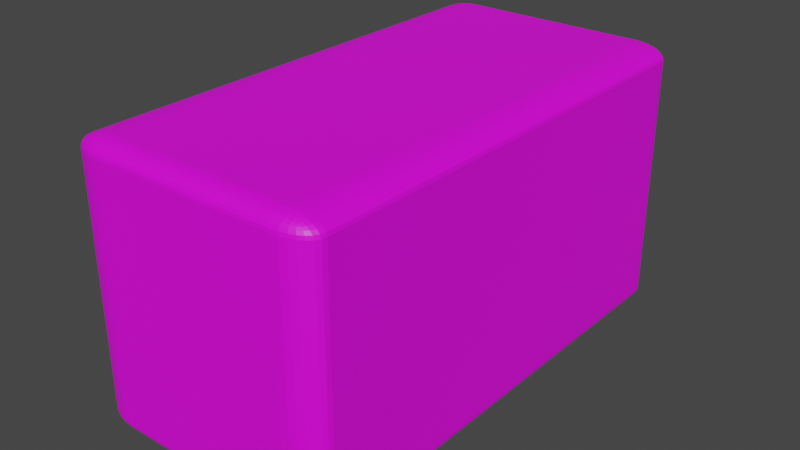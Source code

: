 # Source: NumpadButton4.blend  (saved by Blender 3.1.7; exported with 4.5.12 LTS)
import bpy
from mathutils import Matrix  # noqa: F401  (used for matrix-valued properties, if any)

bpy.ops.wm.read_factory_settings(use_empty=True)
scene = bpy.context.scene
scene.name = 'Scene'

# ---- collections
col_collection = bpy.data.collections.new('Collection'); scene.collection.children.link(col_collection)

# ---- images (referenced by path relative to the original .blend; pixels are not part of the script)
import os
ASSET_DIR = os.environ.get("B2B_ASSET_DIR", "")  # directory of the original .blend (textures are referenced by path, not embedded)
HERE = os.path.dirname(os.path.abspath(__file__))  # packed textures are extracted next to this script under _unpacked/

def load_image(name, relpath, width, height, colorspace="sRGB"):
    """Load a texture the original file referenced (path relative to the .blend, or extracted next to this script)."""
    p = next((c for c in (os.path.join(HERE, relpath), os.path.join(ASSET_DIR, relpath)) if relpath and os.path.exists(c)), "")
    if p:
        img = bpy.data.images.load(p, check_existing=True)
        img.name = name
    else:  # same state as the original file: an image datablock whose file is absent (Cycles renders it pink)
        img = bpy.data.images.new(name, width, height)
        img.source = "FILE"
        img.filepath = "//" + (relpath or name)
    img.colorspace_settings.name = colorspace
    return img
img_numpad4_png = load_image('numpad4.png', 'textures/numpad4.png', 1024, 1024, 'sRGB')

# ---- materials (node trees are filled in below, after node groups)
mat_material_014 = bpy.data.materials.new('Material.014')
mat_material_014.use_transparent_shadow = False

# ---- material node trees
mat_material_014.use_nodes = True; mat_material_014.node_tree.nodes.clear()
_N = mat_material_014.node_tree.nodes; _L = mat_material_014.node_tree.links
n0 = _N.new('ShaderNodeBsdfPrincipled'); n0.name = 'Principled BSDF'; n0.location = (10, 300)
n0.distribution = 'GGX'
n0.subsurface_method = 'RANDOM_WALK_SKIN'
n0.inputs[3].default_value = 1.45
n0.inputs[27].default_value = (0.0, 0.0, 0.0, 1.0)
n0.inputs[28].default_value = 1.0
n1 = _N.new('ShaderNodeOutputMaterial'); n1.name = 'Material Output'; n1.location = (300, 300)
n2 = _N.new('ShaderNodeTexImage'); n2.name = 'Image Texture'; n2.location = (-280, 275)
n2.image = img_numpad4_png
_L.new(n0.outputs[0], n1.inputs[0])
_L.new(n2.outputs[0], n0.inputs[0])
n1.is_active_output = True

# ---- world
world_world = bpy.data.worlds.new('World'); scene.world = world_world
world_world.use_nodes = True; world_world.node_tree.nodes.clear()
_N = world_world.node_tree.nodes; _L = world_world.node_tree.links
n0 = _N.new('ShaderNodeOutputWorld'); n0.name = 'World Output'; n0.location = (300, 300)
n1 = _N.new('ShaderNodeBackground'); n1.name = 'Background'; n1.location = (10, 300)
n1.inputs[0].default_value = (0.05088, 0.05088, 0.05088, 1.0)
_L.new(n1.outputs[0], n0.inputs[0])
n0.is_active_output = True
world_world.color = (0.05088, 0.05088, 0.05088)
world_world.use_sun_shadow = False
world_world.sun_shadow_jitter_overblur = 0.0

# ---- meshes
me_cube_012 = bpy.data.meshes.new('Cube.012')
me_cube_012.from_pydata([(-0.1893, -0.6162, -0.4816), (-0.1893, -0.6162, 0.4816), (-0.1893, 0.6162, -0.4816), (-0.1893, 0.6162, 0.4816), (0.1893, -0.6162, -0.4816), (0.1893, -0.6162, 0.4816), (0.1893, 0.6162, -0.4816), (0.1893, 0.6162, 0.4816)], [], [(0, 1, 3, 2), (2, 3, 7, 6), (6, 7, 5, 4), (4, 5, 1, 0), (2, 6, 4, 0), (7, 3, 1, 5)])
_uv = me_cube_012.uv_layers.new(name='UVMap')
_uv.uv.foreach_set('vector', [0.7294, 0.01837, 0.9794, 0.01837, 0.9794, 0.2684, 0.7294, 0.2684, 0.753, 0.229, 1.003, 0.229, 1.003, 0.479, 0.753, 0.479, 0.9103, 0.03429, 0.9161, 0.9682, 0.0306, 0.9795, 0.02487, 0.04555, 0.7333, 0.4875, 0.9833, 0.4875, 0.9833, 0.7375, 0.7333, 0.7375, 0.01082, 0.3793, 0.2608, 0.3793, 0.2608, 0.6293, 0.01082, 0.6293, 0.7451, 0.7389, 0.9951, 0.7389, 0.9951, 0.9889, 0.7451, 0.9889])
me_cube_012.materials.append(mat_material_014)
me_cube_012.materials.append(None)
me_cube_012.use_remesh_fix_poles = True
me_cube_012.use_remesh_preserve_attributes = False
me_cube_012.update()

# ---- objects
ob_cube_004 = bpy.data.objects.new('Cube.004', me_cube_012)

# ---- transforms, parenting, visibility, modifiers, constraints
ob_cube_004.location = (0.362, 0.6951, 2.657)
ob_cube_004.scale = (0.8908, 0.5301, 0.3745)
_m = ob_cube_004.modifiers.new('Bevel', 'BEVEL')
_m.width = 0.05
_m.width_pct = 0.05
_m.segments = 7

# ---- collection membership
col_collection.objects.link(ob_cube_004)

# ---- scene / render settings (as saved in the file)
scene.frame_start = 1; scene.frame_end = 250; scene.frame_set(1)
scene.render.engine = 'BLENDER_EEVEE_NEXT'
scene.cycles.sampling_pattern = 'TABULATED_SOBOL'
scene.cycles.use_light_tree = False
scene.view_settings.view_transform = 'Filmic'
bpy.context.view_layer.update()

# ---- added for rendering (the .blend has no active camera and no usable light): camera, sun
cam_auto = bpy.data.cameras.new('AutoCamera')
cam_auto.lens = 50.0
cam_auto.sensor_width = 36.0
cam_auto.clip_end = 1000.0
ob_auto_camera = bpy.data.objects.new('AutoCamera', cam_auto)
scene.collection.objects.link(ob_auto_camera)
ob_auto_camera.location = (1.11972, -0.21415, 3.26327)
ob_auto_camera.rotation_euler = (1.09748, -7.21219e-08, 0.694738)
scene.camera = ob_auto_camera
light_auto_sun = bpy.data.lights.new('AutoSun', 'SUN')
light_auto_sun.energy = 3.0
light_auto_sun.angle = 0.0523599
ob_auto_sun = bpy.data.objects.new('AutoSun', light_auto_sun)
scene.collection.objects.link(ob_auto_sun)
ob_auto_sun.rotation_euler = (0.872665, 0.174533, 0.523599)
bpy.context.view_layer.update()
